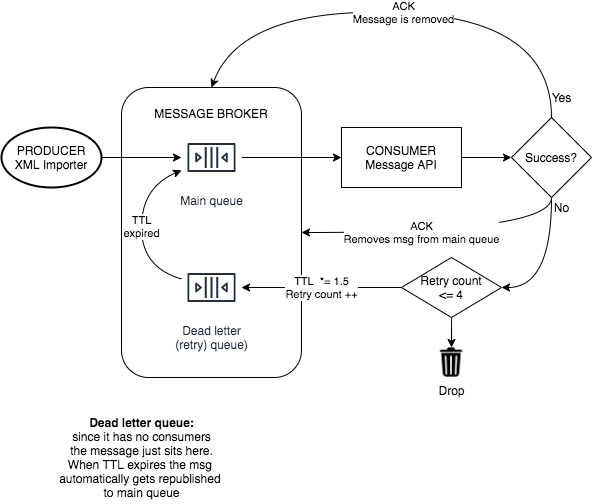

The diagram above was exported from draw.io. Its source (the exported page's mxGraphModel, read from the mxfile embedded in the PNG):
<mxGraphModel dx="1113" dy="675" grid="1" gridSize="10" guides="1" tooltips="1" connect="1" arrows="1" fold="1" page="1" pageScale="1" pageWidth="827" pageHeight="1169" math="0" shadow="0">
  <root>
    <mxCell id="WIyWlLk6GJQsqaUBKTNV-0" />
    <mxCell id="WIyWlLk6GJQsqaUBKTNV-1" parent="WIyWlLk6GJQsqaUBKTNV-0" />
    <mxCell id="so9ikGWc-dpS6AVk7624-36" value="MESSAGE BROKER&lt;br&gt;&lt;br&gt;&lt;br&gt;&lt;br&gt;&lt;br&gt;&lt;br&gt;&lt;br&gt;&lt;br&gt;&lt;br&gt;&lt;br&gt;&lt;br&gt;&lt;br&gt;&lt;br&gt;&lt;br&gt;&lt;br&gt;&lt;br&gt;&lt;br&gt;&lt;br&gt;" style="rounded=1;whiteSpace=wrap;html=1;" vertex="1" parent="WIyWlLk6GJQsqaUBKTNV-1">
      <mxGeometry x="220" y="150" width="180" height="290" as="geometry" />
    </mxCell>
    <mxCell id="so9ikGWc-dpS6AVk7624-28" style="edgeStyle=orthogonalEdgeStyle;rounded=0;orthogonalLoop=1;jettySize=auto;html=1;entryX=0;entryY=0.5;entryDx=0;entryDy=0;" edge="1" parent="WIyWlLk6GJQsqaUBKTNV-1" source="so9ikGWc-dpS6AVk7624-22" target="so9ikGWc-dpS6AVk7624-27">
      <mxGeometry relative="1" as="geometry" />
    </mxCell>
    <mxCell id="so9ikGWc-dpS6AVk7624-22" value="Main queue" style="outlineConnect=0;fontColor=#232F3E;gradientColor=none;strokeColor=#232F3E;fillColor=#ffffff;dashed=0;verticalLabelPosition=bottom;verticalAlign=top;align=center;html=1;fontSize=12;fontStyle=0;aspect=fixed;shape=mxgraph.aws4.resourceIcon;resIcon=mxgraph.aws4.queue;" vertex="1" parent="WIyWlLk6GJQsqaUBKTNV-1">
      <mxGeometry x="280" y="190" width="60" height="60" as="geometry" />
    </mxCell>
    <mxCell id="so9ikGWc-dpS6AVk7624-25" style="edgeStyle=orthogonalEdgeStyle;rounded=0;orthogonalLoop=1;jettySize=auto;html=1;" edge="1" parent="WIyWlLk6GJQsqaUBKTNV-1" source="so9ikGWc-dpS6AVk7624-24" target="so9ikGWc-dpS6AVk7624-22">
      <mxGeometry relative="1" as="geometry" />
    </mxCell>
    <mxCell id="so9ikGWc-dpS6AVk7624-24" value="PRODUCER&lt;br&gt;XML Importer" style="strokeWidth=2;html=1;shape=mxgraph.flowchart.start_1;whiteSpace=wrap;" vertex="1" parent="WIyWlLk6GJQsqaUBKTNV-1">
      <mxGeometry x="100" y="190" width="100" height="60" as="geometry" />
    </mxCell>
    <mxCell id="so9ikGWc-dpS6AVk7624-37" style="edgeStyle=orthogonalEdgeStyle;rounded=0;orthogonalLoop=1;jettySize=auto;html=1;entryX=0;entryY=0.5;entryDx=0;entryDy=0;" edge="1" parent="WIyWlLk6GJQsqaUBKTNV-1" source="so9ikGWc-dpS6AVk7624-27" target="so9ikGWc-dpS6AVk7624-34">
      <mxGeometry relative="1" as="geometry" />
    </mxCell>
    <mxCell id="so9ikGWc-dpS6AVk7624-27" value="CONSUMER&lt;br&gt;Message API" style="rounded=0;whiteSpace=wrap;html=1;" vertex="1" parent="WIyWlLk6GJQsqaUBKTNV-1">
      <mxGeometry x="440" y="190" width="120" height="60" as="geometry" />
    </mxCell>
    <mxCell id="so9ikGWc-dpS6AVk7624-33" value="ACK&lt;br&gt;Message is removed" style="curved=1;endArrow=classic;html=1;exitX=0.5;exitY=0;exitDx=0;exitDy=0;entryX=0.5;entryY=0;entryDx=0;entryDy=0;" edge="1" parent="WIyWlLk6GJQsqaUBKTNV-1" source="so9ikGWc-dpS6AVk7624-34" target="so9ikGWc-dpS6AVk7624-36">
      <mxGeometry width="50" height="50" relative="1" as="geometry">
        <mxPoint x="210" y="100" as="sourcePoint" />
        <mxPoint x="310" y="50" as="targetPoint" />
        <Array as="points">
          <mxPoint x="650" y="80" />
          <mxPoint x="340" y="70" />
        </Array>
      </mxGeometry>
    </mxCell>
    <mxCell id="so9ikGWc-dpS6AVk7624-40" value="ACK&lt;br&gt;Removes msg from main queue" style="edgeStyle=orthogonalEdgeStyle;orthogonalLoop=1;jettySize=auto;html=1;curved=1;" edge="1" parent="WIyWlLk6GJQsqaUBKTNV-1" source="so9ikGWc-dpS6AVk7624-34" target="so9ikGWc-dpS6AVk7624-36">
      <mxGeometry x="0.1579" relative="1" as="geometry">
        <mxPoint x="400" y="320" as="targetPoint" />
        <Array as="points">
          <mxPoint x="650" y="295" />
        </Array>
        <mxPoint as="offset" />
      </mxGeometry>
    </mxCell>
    <mxCell id="so9ikGWc-dpS6AVk7624-34" value="Success?" style="rhombus;whiteSpace=wrap;html=1;" vertex="1" parent="WIyWlLk6GJQsqaUBKTNV-1">
      <mxGeometry x="610" y="180" width="80" height="80" as="geometry" />
    </mxCell>
    <mxCell id="so9ikGWc-dpS6AVk7624-39" value="Dead letter&lt;br&gt;(retry) queue)" style="outlineConnect=0;fontColor=#232F3E;gradientColor=none;strokeColor=#232F3E;fillColor=#ffffff;dashed=0;verticalLabelPosition=bottom;verticalAlign=top;align=center;html=1;fontSize=12;fontStyle=0;aspect=fixed;shape=mxgraph.aws4.resourceIcon;resIcon=mxgraph.aws4.queue;" vertex="1" parent="WIyWlLk6GJQsqaUBKTNV-1">
      <mxGeometry x="280" y="320" width="60" height="60" as="geometry" />
    </mxCell>
    <mxCell id="so9ikGWc-dpS6AVk7624-42" value="No" style="text;html=1;align=center;verticalAlign=middle;resizable=0;points=[];autosize=1;" vertex="1" parent="WIyWlLk6GJQsqaUBKTNV-1">
      <mxGeometry x="645" y="260" width="30" height="20" as="geometry" />
    </mxCell>
    <mxCell id="so9ikGWc-dpS6AVk7624-44" style="edgeStyle=orthogonalEdgeStyle;orthogonalLoop=1;jettySize=auto;html=1;curved=1;entryX=1;entryY=0.5;entryDx=0;entryDy=0;" edge="1" parent="WIyWlLk6GJQsqaUBKTNV-1" target="so9ikGWc-dpS6AVk7624-45">
      <mxGeometry relative="1" as="geometry">
        <mxPoint x="610" y="334" as="targetPoint" />
        <mxPoint x="650" y="260" as="sourcePoint" />
        <Array as="points">
          <mxPoint x="650" y="350" />
        </Array>
      </mxGeometry>
    </mxCell>
    <mxCell id="so9ikGWc-dpS6AVk7624-47" style="edgeStyle=orthogonalEdgeStyle;curved=1;orthogonalLoop=1;jettySize=auto;html=1;entryX=0.5;entryY=0;entryDx=0;entryDy=0;" edge="1" parent="WIyWlLk6GJQsqaUBKTNV-1" source="so9ikGWc-dpS6AVk7624-45" target="so9ikGWc-dpS6AVk7624-46">
      <mxGeometry relative="1" as="geometry" />
    </mxCell>
    <mxCell id="so9ikGWc-dpS6AVk7624-50" value="TTL&amp;nbsp; *= 1.5&lt;br&gt;Retry count ++" style="edgeStyle=orthogonalEdgeStyle;curved=1;orthogonalLoop=1;jettySize=auto;html=1;" edge="1" parent="WIyWlLk6GJQsqaUBKTNV-1" source="so9ikGWc-dpS6AVk7624-45" target="so9ikGWc-dpS6AVk7624-39">
      <mxGeometry relative="1" as="geometry" />
    </mxCell>
    <mxCell id="so9ikGWc-dpS6AVk7624-45" value="Retry count&lt;br&gt;&amp;lt;= 4" style="rhombus;whiteSpace=wrap;html=1;" vertex="1" parent="WIyWlLk6GJQsqaUBKTNV-1">
      <mxGeometry x="500" y="320" width="100" height="60" as="geometry" />
    </mxCell>
    <mxCell id="so9ikGWc-dpS6AVk7624-46" value="Drop" style="shape=image;html=1;verticalAlign=top;verticalLabelPosition=bottom;labelBackgroundColor=#ffffff;imageAspect=0;aspect=fixed;image=https://cdn4.iconfinder.com/data/icons/business-finance-vol-12-2/512/25-128.png" vertex="1" parent="WIyWlLk6GJQsqaUBKTNV-1">
      <mxGeometry x="535" y="410" width="30" height="30" as="geometry" />
    </mxCell>
    <mxCell id="so9ikGWc-dpS6AVk7624-49" value="TTL&lt;br&gt;expired" style="curved=1;endArrow=classic;html=1;" edge="1" parent="WIyWlLk6GJQsqaUBKTNV-1" source="so9ikGWc-dpS6AVk7624-39" target="so9ikGWc-dpS6AVk7624-22">
      <mxGeometry width="50" height="50" relative="1" as="geometry">
        <mxPoint x="120" y="360" as="sourcePoint" />
        <mxPoint x="170" y="310" as="targetPoint" />
        <Array as="points">
          <mxPoint x="240" y="330" />
          <mxPoint x="240" y="250" />
        </Array>
      </mxGeometry>
    </mxCell>
    <mxCell id="so9ikGWc-dpS6AVk7624-51" value="&lt;b&gt;Dead letter queue:&lt;br&gt;&lt;/b&gt;since it has no consumers&lt;br&gt;&amp;nbsp;the message just sits here. &lt;br&gt;When TTL expires the msg &lt;br&gt;automatically gets republished &lt;br&gt;to main queue" style="text;html=1;align=center;verticalAlign=middle;resizable=0;points=[];autosize=1;" vertex="1" parent="WIyWlLk6GJQsqaUBKTNV-1">
      <mxGeometry x="150" y="475" width="180" height="90" as="geometry" />
    </mxCell>
    <mxCell id="so9ikGWc-dpS6AVk7624-52" value="Yes" style="text;html=1;align=center;verticalAlign=middle;resizable=0;points=[];autosize=1;" vertex="1" parent="WIyWlLk6GJQsqaUBKTNV-1">
      <mxGeometry x="640" y="150" width="40" height="20" as="geometry" />
    </mxCell>
  </root>
</mxGraphModel>